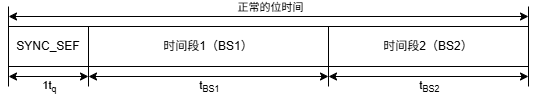

The diagram above was exported from draw.io. Its source (the exported page's mxGraphModel, read from the mxfile embedded in the PNG):
<mxGraphModel dx="1007" dy="674" grid="1" gridSize="10" guides="1" tooltips="1" connect="1" arrows="1" fold="1" page="1" pageScale="1" pageWidth="827" pageHeight="1169" math="0" shadow="0">
  <root>
    <mxCell id="0" />
    <mxCell id="1" parent="0" />
    <mxCell id="ghVF1TgPSRFgcz4cX6X2-1" parent="1" style="rounded=0;whiteSpace=wrap;html=1;fillColor=none;" value="SYNC_SEF" vertex="1">
      <mxGeometry height="40" width="80" x="120" y="200" as="geometry" />
    </mxCell>
    <mxCell id="ghVF1TgPSRFgcz4cX6X2-2" parent="1" style="rounded=0;whiteSpace=wrap;html=1;fillColor=none;" value="时间段1（BS1）" vertex="1">
      <mxGeometry height="40" width="240" x="200" y="200" as="geometry" />
    </mxCell>
    <mxCell id="ghVF1TgPSRFgcz4cX6X2-3" parent="1" style="rounded=0;whiteSpace=wrap;html=1;fillColor=none;" value="时间段2（BS2）" vertex="1">
      <mxGeometry height="40" width="200" x="440" y="200" as="geometry" />
    </mxCell>
    <mxCell id="ghVF1TgPSRFgcz4cX6X2-4" edge="1" parent="1" style="endArrow=none;html=1;rounded=0;" value="">
      <mxGeometry height="50" relative="1" width="50" as="geometry">
        <mxPoint x="120" y="260" as="sourcePoint" />
        <mxPoint x="120" y="180" as="targetPoint" />
      </mxGeometry>
    </mxCell>
    <mxCell id="ghVF1TgPSRFgcz4cX6X2-5" edge="1" parent="1" style="endArrow=none;html=1;rounded=0;" value="">
      <mxGeometry height="50" relative="1" width="50" as="geometry">
        <mxPoint x="640" y="260" as="sourcePoint" />
        <mxPoint x="640" y="180" as="targetPoint" />
      </mxGeometry>
    </mxCell>
    <mxCell id="ghVF1TgPSRFgcz4cX6X2-6" edge="1" parent="1" style="endArrow=classic;startArrow=classic;html=1;rounded=0;" value="">
      <mxGeometry height="50" relative="1" width="50" as="geometry">
        <mxPoint x="120" y="190" as="sourcePoint" />
        <mxPoint x="640" y="190" as="targetPoint" />
      </mxGeometry>
    </mxCell>
    <mxCell id="ghVF1TgPSRFgcz4cX6X2-7" connectable="0" parent="ghVF1TgPSRFgcz4cX6X2-6" style="edgeLabel;html=1;align=center;verticalAlign=middle;resizable=0;points=[];labelBackgroundColor=none;" value="正常的位时间" vertex="1">
      <mxGeometry relative="1" x="0.0034" y="-2" as="geometry">
        <mxPoint y="-12" as="offset" />
      </mxGeometry>
    </mxCell>
    <mxCell id="ghVF1TgPSRFgcz4cX6X2-8" edge="1" parent="1" style="endArrow=none;html=1;rounded=0;entryX=0;entryY=1;entryDx=0;entryDy=0;" target="ghVF1TgPSRFgcz4cX6X2-2" value="">
      <mxGeometry height="50" relative="1" width="50" as="geometry">
        <mxPoint x="200" y="260" as="sourcePoint" />
        <mxPoint x="330" y="180" as="targetPoint" />
      </mxGeometry>
    </mxCell>
    <mxCell id="ghVF1TgPSRFgcz4cX6X2-9" edge="1" parent="1" style="endArrow=classic;startArrow=classic;html=1;rounded=0;" value="">
      <mxGeometry height="50" relative="1" width="50" as="geometry">
        <mxPoint x="120" y="250" as="sourcePoint" />
        <mxPoint x="200" y="250" as="targetPoint" />
      </mxGeometry>
    </mxCell>
    <mxCell id="ghVF1TgPSRFgcz4cX6X2-13" connectable="0" parent="ghVF1TgPSRFgcz4cX6X2-9" style="edgeLabel;html=1;align=center;verticalAlign=middle;resizable=0;points=[];labelBackgroundColor=none;" value="1t&lt;sub&gt;q&lt;/sub&gt;" vertex="1">
      <mxGeometry relative="1" x="-0.007" y="-1" as="geometry">
        <mxPoint y="9" as="offset" />
      </mxGeometry>
    </mxCell>
    <mxCell id="ghVF1TgPSRFgcz4cX6X2-10" edge="1" parent="1" style="endArrow=none;html=1;rounded=0;entryX=0;entryY=1;entryDx=0;entryDy=0;" target="ghVF1TgPSRFgcz4cX6X2-3" value="">
      <mxGeometry height="50" relative="1" width="50" as="geometry">
        <mxPoint x="440" y="260" as="sourcePoint" />
        <mxPoint x="450" y="260" as="targetPoint" />
      </mxGeometry>
    </mxCell>
    <mxCell id="ghVF1TgPSRFgcz4cX6X2-11" edge="1" parent="1" style="endArrow=classic;startArrow=classic;html=1;rounded=0;" value="">
      <mxGeometry height="50" relative="1" width="50" as="geometry">
        <mxPoint x="200" y="250" as="sourcePoint" />
        <mxPoint x="440" y="250" as="targetPoint" />
      </mxGeometry>
    </mxCell>
    <mxCell id="ghVF1TgPSRFgcz4cX6X2-14" connectable="0" parent="ghVF1TgPSRFgcz4cX6X2-11" style="edgeLabel;html=1;align=center;verticalAlign=middle;resizable=0;points=[];labelBackgroundColor=none;" value="&lt;span&gt;t&lt;sub&gt;BS1&lt;/sub&gt;&lt;/span&gt;" vertex="1">
      <mxGeometry relative="1" x="-0.019" y="-1" as="geometry">
        <mxPoint x="2" y="9" as="offset" />
      </mxGeometry>
    </mxCell>
    <mxCell id="ghVF1TgPSRFgcz4cX6X2-12" edge="1" parent="1" style="endArrow=classic;startArrow=classic;html=1;rounded=0;" value="">
      <mxGeometry height="50" relative="1" width="50" as="geometry">
        <mxPoint x="440" y="250" as="sourcePoint" />
        <mxPoint x="640" y="250" as="targetPoint" />
      </mxGeometry>
    </mxCell>
    <mxCell id="ghVF1TgPSRFgcz4cX6X2-15" connectable="0" parent="ghVF1TgPSRFgcz4cX6X2-12" style="edgeLabel;html=1;align=center;verticalAlign=middle;resizable=0;points=[];labelBackgroundColor=none;" value="t&lt;sub&gt;BS2&lt;/sub&gt;" vertex="1">
      <mxGeometry relative="1" x="0.0047" as="geometry">
        <mxPoint y="10" as="offset" />
      </mxGeometry>
    </mxCell>
  </root>
</mxGraphModel>